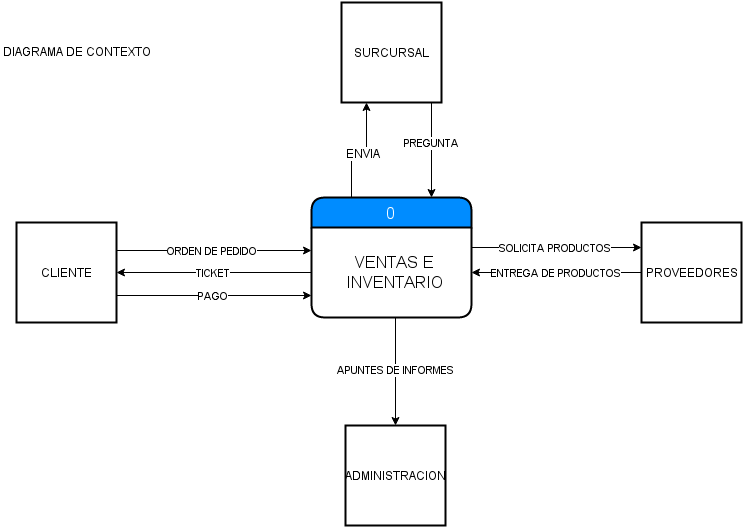

The diagram above was exported from draw.io. Its source (the exported page's mxGraphModel, read from the mxfile embedded in the PNG):
<mxGraphModel dx="794" dy="483" grid="1" gridSize="10" guides="1" tooltips="1" connect="1" arrows="1" fold="1" page="1" pageScale="1" pageWidth="826" pageHeight="1169" background="#ffffff" math="0" shadow="0">
  <root>
    <mxCell id="0" />
    <mxCell id="1" parent="0" />
    <mxCell id="4e39dc22ecbce2c2-3" style="edgeStyle=orthogonalEdgeStyle;rounded=0;html=1;exitX=0.25;exitY=0;entryX=0.25;entryY=1;jettySize=auto;orthogonalLoop=1;" edge="1" parent="1" source="5b769b96306bea28-1" target="4e39dc22ecbce2c2-1">
      <mxGeometry relative="1" as="geometry" />
    </mxCell>
    <mxCell id="4e39dc22ecbce2c2-4" value="ENVIA" style="text;html=1;resizable=0;points=[];align=center;verticalAlign=middle;labelBackgroundColor=#ffffff;" vertex="1" connectable="0" parent="4e39dc22ecbce2c2-3">
      <mxGeometry x="0.0545" y="-2" relative="1" as="geometry">
        <mxPoint as="offset" />
      </mxGeometry>
    </mxCell>
    <mxCell id="5b769b96306bea28-1" value="0" style="swimlane;html=1;childLayout=stackLayout;horizontal=1;startSize=30;horizontalStack=0;fillColor=#008cff;fontColor=#FFFFFF;rounded=1;fontSize=17;fontStyle=0;strokeWidth=2;resizeParent=0;resizeLast=1;shadow=0;dashed=0;align=center;" vertex="1" parent="1">
      <mxGeometry x="360" y="225" width="160" height="120" as="geometry" />
    </mxCell>
    <mxCell id="5b769b96306bea28-2" value="&lt;div style=&quot;text-align: center&quot;&gt;&lt;span style=&quot;line-height: 1.2&quot;&gt;VENTAS E INVENTARIO&lt;/span&gt;&lt;/div&gt;" style="whiteSpace=wrap;html=1;align=left;strokeColor=none;fillColor=none;spacingLeft=4;fontSize=17;verticalAlign=middle;resizable=0;rotatable=0;part=1;" vertex="1" parent="5b769b96306bea28-1">
      <mxGeometry y="30" width="160" height="90" as="geometry" />
    </mxCell>
    <mxCell id="5b769b96306bea28-12" value="ORDEN DE PEDIDO" style="edgeStyle=orthogonalEdgeStyle;rounded=0;html=1;exitX=1;exitY=0.25;entryX=0;entryY=0.25;jettySize=auto;orthogonalLoop=1;" edge="1" parent="1" source="5b769b96306bea28-3" target="5b769b96306bea28-2">
      <mxGeometry relative="1" as="geometry">
        <Array as="points">
          <mxPoint x="165" y="278" />
        </Array>
      </mxGeometry>
    </mxCell>
    <mxCell id="5b769b96306bea28-3" value="CLIENTE" style="strokeWidth=2;whiteSpace=wrap;html=1;align=center;" vertex="1" parent="1">
      <mxGeometry x="65" y="250" width="100" height="100" as="geometry" />
    </mxCell>
    <mxCell id="5b769b96306bea28-13" value="TICKET" style="edgeStyle=orthogonalEdgeStyle;rounded=0;html=1;exitX=0;exitY=0.5;entryX=1;entryY=0.5;jettySize=auto;orthogonalLoop=1;" edge="1" parent="1" source="5b769b96306bea28-2" target="5b769b96306bea28-3">
      <mxGeometry relative="1" as="geometry" />
    </mxCell>
    <mxCell id="5b769b96306bea28-15" value="PROVEEDORES" style="strokeWidth=2;whiteSpace=wrap;html=1;align=center;" vertex="1" parent="1">
      <mxGeometry x="690" y="250" width="100" height="100" as="geometry" />
    </mxCell>
    <mxCell id="5b769b96306bea28-30" value="PAGO" style="edgeStyle=orthogonalEdgeStyle;rounded=0;html=1;exitX=1;exitY=0.75;entryX=0;entryY=0.75;jettySize=auto;orthogonalLoop=1;" edge="1" parent="1" source="5b769b96306bea28-3" target="5b769b96306bea28-2">
      <mxGeometry relative="1" as="geometry">
        <Array as="points">
          <mxPoint x="165" y="323" />
        </Array>
      </mxGeometry>
    </mxCell>
    <mxCell id="5b769b96306bea28-31" value="SOLICITA PRODUCTOS" style="edgeStyle=orthogonalEdgeStyle;rounded=0;html=1;exitX=1;exitY=0.25;entryX=0;entryY=0.25;jettySize=auto;orthogonalLoop=1;" edge="1" parent="1" source="5b769b96306bea28-2" target="5b769b96306bea28-15">
      <mxGeometry relative="1" as="geometry">
        <Array as="points">
          <mxPoint x="520" y="275" />
        </Array>
      </mxGeometry>
    </mxCell>
    <mxCell id="5b769b96306bea28-32" value="ENTREGA DE PRODUCTOS" style="edgeStyle=orthogonalEdgeStyle;rounded=0;html=1;exitX=0;exitY=0.5;jettySize=auto;orthogonalLoop=1;" edge="1" parent="1" source="5b769b96306bea28-15" target="5b769b96306bea28-2">
      <mxGeometry relative="1" as="geometry" />
    </mxCell>
    <mxCell id="5b769b96306bea28-33" value="ADMINISTRACION" style="strokeWidth=2;whiteSpace=wrap;html=1;align=center;" vertex="1" parent="1">
      <mxGeometry x="394" y="453" width="100" height="100" as="geometry" />
    </mxCell>
    <mxCell id="5b769b96306bea28-34" value="APUNTES DE INFORMES" style="edgeStyle=orthogonalEdgeStyle;rounded=0;html=1;exitX=0.5;exitY=1;entryX=0.5;entryY=0;jettySize=auto;orthogonalLoop=1;" edge="1" parent="1" source="5b769b96306bea28-2" target="5b769b96306bea28-33">
      <mxGeometry relative="1" as="geometry">
        <Array as="points">
          <mxPoint x="444" y="345" />
        </Array>
      </mxGeometry>
    </mxCell>
    <mxCell id="5b769b96306bea28-36" value="DIAGRAMA DE CONTEXTO" style="text;html=1;resizable=0;points=[];autosize=1;align=left;verticalAlign=top;spacingTop=-4;" vertex="1" parent="1">
      <mxGeometry x="50" y="70" width="160" height="20" as="geometry" />
    </mxCell>
    <mxCell id="4e39dc22ecbce2c2-2" value="PREGUNTA" style="edgeStyle=orthogonalEdgeStyle;rounded=0;html=1;exitX=0.75;exitY=1;entryX=0.75;entryY=0;jettySize=auto;orthogonalLoop=1;" edge="1" parent="1" source="4e39dc22ecbce2c2-1" target="5b769b96306bea28-1">
      <mxGeometry relative="1" as="geometry">
        <Array as="points">
          <mxPoint x="480" y="130" />
        </Array>
      </mxGeometry>
    </mxCell>
    <mxCell id="4e39dc22ecbce2c2-1" value="SURCURSAL" style="strokeWidth=2;whiteSpace=wrap;html=1;align=center;fillColor=none;" vertex="1" parent="1">
      <mxGeometry x="390" y="30" width="100" height="100" as="geometry" />
    </mxCell>
  </root>
</mxGraphModel>